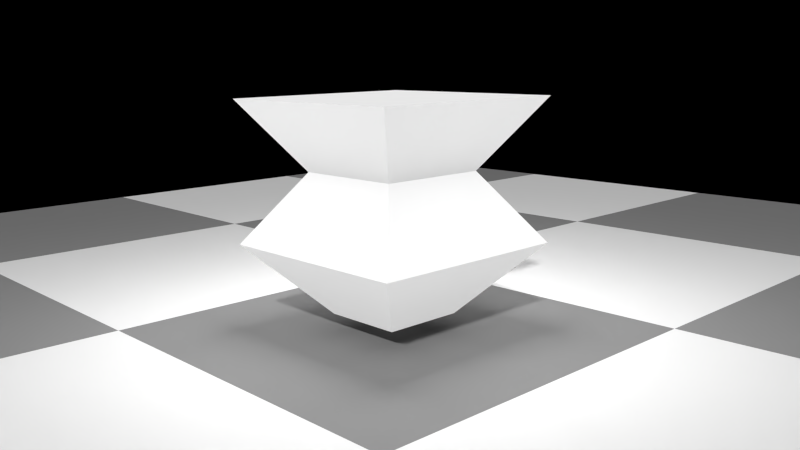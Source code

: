 # Source: light.blend  (saved by Blender 2.77.0; exported with 4.5.12 LTS)
import bpy
from mathutils import Matrix  # noqa: F401  (used for matrix-valued properties, if any)

bpy.ops.wm.read_factory_settings(use_empty=True)
scene = bpy.context.scene
scene.name = 'Scene'

# ---- collections
col_collection_1 = bpy.data.collections.new('Collection 1'); scene.collection.children.link(col_collection_1)

# ---- materials (node trees are filled in below, after node groups)
mat_material_001 = bpy.data.materials.new('Material.001')
mat_material_001.alpha_threshold = 0.0
mat_material_001.roughness = 0.5
mat_light = bpy.data.materials.new('LIGHT')
mat_light.alpha_threshold = 0.0
mat_light.roughness = 0.5
mat_light.line_color = (0.0, 0.0, 0.0, 1.0)

# ---- node groups
ng_light = bpy.data.node_groups.new('LIGHT', 'ShaderNodeTree')
_s = ng_light.interface.new_socket(name='Shader', in_out='OUTPUT', socket_type='NodeSocketShader')
_s = ng_light.interface.new_socket(name='Color', in_out='INPUT', socket_type='NodeSocketColor')
_s = ng_light.interface.new_socket(name='selflight', in_out='INPUT', socket_type='NodeSocketFloat')
_s.subtype = 'FACTOR'
_s.default_value = 1.0
_s.min_value = 0.0
_s.max_value = 1.0
_s = ng_light.interface.new_socket(name='Strength.selflight', in_out='INPUT', socket_type='NodeSocketFloat')
_s.default_value = 1.0
_s.min_value = 0.0
_s.max_value = 20.0
_s = ng_light.interface.new_socket(name='Strength', in_out='INPUT', socket_type='NodeSocketFloat')
_s.default_value = 35.5
_s.min_value = 0.0
_s.max_value = 1e+06
_s = ng_light.interface.new_socket(name='Smooth', in_out='INPUT', socket_type='NodeSocketFloat')
_s.default_value = 13.5
_s.min_value = 0.0
_s.max_value = 1000.0
_N = ng_light.nodes; _L = ng_light.links
n0 = _N.new('ShaderNodeBsdfDiffuse'); n0.name = 'Diffuse BSDF'; n0.location = (-366, -57)
n0.hide = True
n1 = _N.new('ShaderNodeLightPath'); n1.name = 'Light Path'; n1.location = (-237, 160)
n1.hide = True
n2 = _N.new('ShaderNodeMixShader'); n2.name = 'Mix Shader'; n2.location = (-32, 82)
n3 = _N.new('NodeGroupOutput'); n3.name = 'Group Output'; n3.location = (168, 51)
n3.hide = True
n4 = _N.new('NodeGroupInput'); n4.name = 'Group Input'; n4.location = (-727, 97)
n5 = _N.new('NodeReroute'); n5.name = 'Reroute'; n5.location = (-499, -81)
n5.width = 16
n6 = _N.new('ShaderNodeEmission'); n6.name = 'Emission'; n6.location = (-256, -182)
n6.hide = True
n7 = _N.new('ShaderNodeLightFalloff'); n7.name = 'Light Falloff'; n7.location = (-482, -197)
n7.hide = True
n8 = _N.new('ShaderNodeEmission'); n8.name = 'Emission.001'; n8.location = (-430, 20)
n8.hide = True
n9 = _N.new('ShaderNodeMath'); n9.name = 'Math'; n9.location = (-452, 83)
n9.hide = True
n9.operation = 'SUBTRACT'
n9.inputs[0].default_value = 1.0
n10 = _N.new('ShaderNodeMixShader'); n10.name = 'Mix Shader.001'; n10.location = (-250, 23)
n10.hide = True
_L.new(n6.outputs[0], n2.inputs[2])
_L.new(n7.outputs[0], n6.inputs[1])
_L.new(n2.outputs[0], n3.inputs[0])
_L.new(n1.outputs[9], n2.inputs[0])
_L.new(n0.outputs[0], n10.inputs[2])
_L.new(n8.outputs[0], n10.inputs[1])
_L.new(n10.outputs[0], n2.inputs[1])
_L.new(n5.outputs[0], n6.inputs[0])
_L.new(n5.outputs[0], n0.inputs[0])
_L.new(n5.outputs[0], n8.inputs[0])
_L.new(n4.outputs[0], n5.inputs[0])
_L.new(n4.outputs[2], n8.inputs[1])
_L.new(n4.outputs[3], n7.inputs[0])
_L.new(n4.outputs[4], n7.inputs[1])
_L.new(n9.outputs[0], n10.inputs[0])
_L.new(n4.outputs[1], n9.inputs[1])
n3.is_active_output = True

# ---- material node trees
mat_material_001.use_nodes = True; mat_material_001.node_tree.nodes.clear()
_N = mat_material_001.node_tree.nodes; _L = mat_material_001.node_tree.links
n0 = _N.new('ShaderNodeOutputMaterial'); n0.name = 'Material Output'; n0.location = (300, 300)
n1 = _N.new('ShaderNodeBsdfDiffuse'); n1.name = 'Diffuse BSDF'; n1.location = (10, 300)
n2 = _N.new('ShaderNodeTexChecker'); n2.name = 'Checker Texture'; n2.location = (-180, 300)
n2.inputs[1].default_value = (0.6383, 0.6383, 0.6383, 1.0)
_L.new(n1.outputs[0], n0.inputs[0])
_L.new(n2.outputs[0], n1.inputs[0])
n0.is_active_output = True
mat_light.use_nodes = True; mat_light.node_tree.nodes.clear()
_N = mat_light.node_tree.nodes; _L = mat_light.node_tree.links
n0 = _N.new('ShaderNodeOutputMaterial'); n0.name = 'Material Output'; n0.location = (645, 312)
n1 = _N.new('ShaderNodeGroup'); n1.name = 'LIGHT'; n1.location = (-50, 325)
n1.label = 'LIGHT'
n1.width = 192
n1.node_tree = ng_light
n1.inputs[0].default_value = (1.0, 1.0, 1.0, 1.0)
n1.inputs[1].default_value = 0.5
n1.inputs[2].default_value = 1.0
n1.inputs[3].default_value = 30.0
n1.inputs[4].default_value = 10.0
_L.new(n1.outputs[0], n0.inputs[0])
n0.is_active_output = True

# ---- world
world_world = bpy.data.worlds.new('World'); scene.world = world_world
world_world.use_nodes = True; world_world.node_tree.nodes.clear()
_N = world_world.node_tree.nodes; _L = world_world.node_tree.links
n0 = _N.new('ShaderNodeOutputWorld'); n0.name = 'World Output'; n0.location = (300, 300)
n1 = _N.new('ShaderNodeBackground'); n1.name = 'Background'; n1.location = (10, 300)
n1.inputs[0].default_value = (0.0, 0.0, 0.0, 1.0)
_L.new(n1.outputs[0], n0.inputs[0])
n0.is_active_output = True
world_world.color = (0.05088, 0.05088, 0.05088)
world_world.use_sun_shadow = False
world_world.sun_shadow_jitter_overblur = 0.0
world_world.cycles.sampling_method = 'NONE'
world_world.cycles.sample_map_resolution = 256

# ---- cameras
cam_camera = bpy.data.cameras.new('Camera')
cam_camera.clip_end = 100.0
cam_camera.lens = 35.0
cam_camera.sensor_width = 32.0
cam_camera.sensor_height = 18.0
cam_camera.ortho_scale = 7.314
cam_camera.dof.focus_distance = 0.0

# ---- meshes
me_plane = bpy.data.meshes.new('Plane')
me_plane.from_pydata([(-1.0, -1.0, 0.0), (1.0, -1.0, 0.0), (-1.0, 1.0, 0.0), (1.0, 1.0, 0.0)], [], [(0, 1, 3, 2)])
me_plane.materials.append(mat_material_001)
me_plane.use_remesh_preserve_volume = False
me_plane.use_remesh_preserve_attributes = False
me_plane.use_mirror_vertex_groups = False
me_plane.update()
me_cube = bpy.data.meshes.new('Cube')
me_cube.from_pydata([(0.3962, 0.3962, -1.0), (0.3962, -0.3962, -1.0), (-0.3962, -0.3962, -1.0), (-0.3962, 0.3962, -1.0), (1.0, 1.0, 1.0), (1.0, -1.0, 1.0), (-1.0, -1.0, 1.0), (-1.0, 1.0, 1.0), (1.0, 1.0, -0.3333), (0.5356, 0.5356, 0.3333), (1.0, -1.0, -0.3333), (0.5356, -0.5356, 0.3333), (-1.0, -1.0, -0.3333), (-0.5356, -0.5356, 0.3333), (-1.0, 1.0, -0.3333), (-0.5356, 0.5356, 0.3333)], [], [(0, 1, 2, 3), (4, 7, 6, 5), (9, 4, 5, 11), (11, 5, 6, 13), (13, 6, 7, 15), (8, 0, 3, 14), (4, 9, 15, 7), (9, 8, 14, 15), (2, 12, 14, 3), (12, 13, 15, 14), (1, 10, 12, 2), (10, 11, 13, 12), (0, 8, 10, 1), (8, 9, 11, 10)])
me_cube.materials.append(mat_light)
me_cube.use_remesh_preserve_volume = False
me_cube.use_remesh_preserve_attributes = False
me_cube.use_mirror_vertex_groups = False
me_cube.update()

# ---- objects
ob_plane = bpy.data.objects.new('Plane', me_plane)
ob_light = bpy.data.objects.new('light', me_cube)
ob_camera = bpy.data.objects.new('Camera', cam_camera)

# ---- transforms, parenting, visibility, modifiers, constraints
ob_plane.location = (0.0, 0.0, -1.81)
ob_plane.scale = (9.213, 9.213, 9.213)
ob_plane.lineart.crease_threshold = 0.0
ob_light.location = (0.0, 0.0, -0.651)
ob_light.lock_rotations_4d = False
ob_light.empty_display_type = 'ARROWS'
ob_light.lineart.crease_threshold = 0.0
ob_camera.location = (5.746, -5.344, 0.7446)
ob_camera.rotation_euler = (1.375, 0.01179, 0.8108)
ob_camera.lock_rotations_4d = False
ob_camera.empty_display_type = 'ARROWS'
ob_camera.color = (0.0, 0.0, 0.0, 0.0)
ob_camera.display_type = 'WIRE'
ob_camera.lineart.crease_threshold = 0.0

# ---- collection membership
col_collection_1.objects.link(ob_plane)
col_collection_1.objects.link(ob_light)
col_collection_1.objects.link(ob_camera)

# ---- scene / render settings (as saved in the file)
scene.camera = ob_camera
scene.frame_start = 1; scene.frame_end = 250; scene.frame_set(1)
scene.render.engine = 'CYCLES'
scene.render.dither_intensity = 0.0
scene.cycles.shading_system = True
scene.cycles.use_denoising = False
scene.cycles.samples = 576
scene.cycles.sampling_pattern = 'TABULATED_SOBOL'
scene.cycles.light_sampling_threshold = 0.0
scene.cycles.use_adaptive_sampling = False
scene.cycles.use_light_tree = False
scene.cycles.blur_glossy = 0.0
scene.cycles.pixel_filter_type = 'GAUSSIAN'
scene.cycles.sample_clamp_indirect = 0.0
scene.view_settings.view_transform = 'Standard'
bpy.context.view_layer.update()

# ---- added for rendering (the .blend has no usable light): sun
light_auto_sun = bpy.data.lights.new('AutoSun', 'SUN')
light_auto_sun.energy = 3.0
light_auto_sun.angle = 0.0523599
ob_auto_sun = bpy.data.objects.new('AutoSun', light_auto_sun)
scene.collection.objects.link(ob_auto_sun)
ob_auto_sun.rotation_euler = (0.872665, 0.174533, 0.523599)
bpy.context.view_layer.update()

